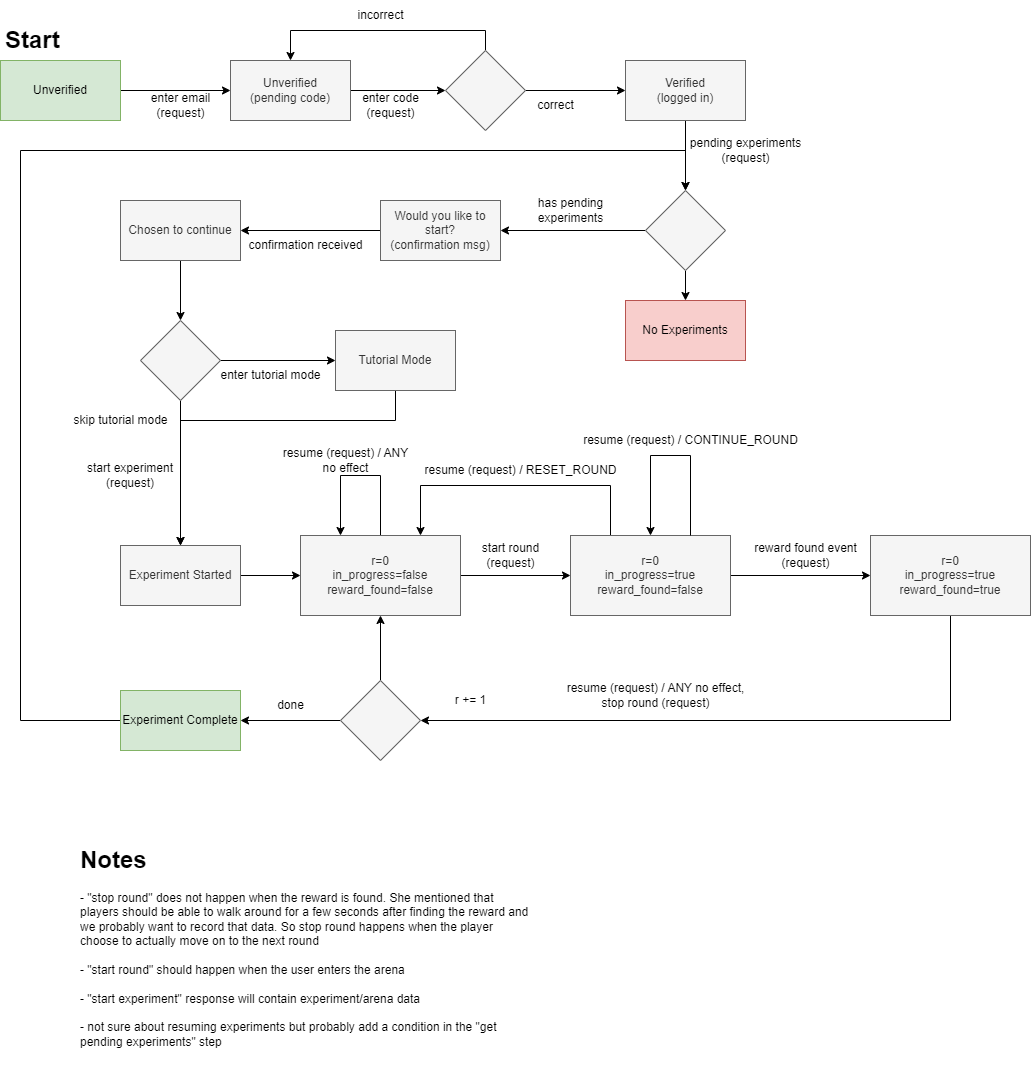

The diagram above was exported from draw.io. Its source (the exported page's mxGraphModel, read from the mxfile embedded in the PNG):
<mxGraphModel dx="1562" dy="837" grid="1" gridSize="10" guides="1" tooltips="1" connect="1" arrows="1" fold="1" page="1" pageScale="1" pageWidth="850" pageHeight="1100" math="0" shadow="0">
  <root>
    <mxCell id="0" />
    <mxCell id="1" parent="0" />
    <mxCell id="MDwsAwDpF8VxNlS_gAp0-4" style="edgeStyle=orthogonalEdgeStyle;rounded=0;orthogonalLoop=1;jettySize=auto;html=1;exitX=1;exitY=0.5;exitDx=0;exitDy=0;entryX=0;entryY=0.5;entryDx=0;entryDy=0;" parent="1" source="MDwsAwDpF8VxNlS_gAp0-1" target="MDwsAwDpF8VxNlS_gAp0-2" edge="1">
      <mxGeometry relative="1" as="geometry" />
    </mxCell>
    <mxCell id="MDwsAwDpF8VxNlS_gAp0-1" value="Unverified" style="rounded=0;whiteSpace=wrap;html=1;fillColor=#d5e8d4;strokeColor=#82b366;" parent="1" vertex="1">
      <mxGeometry x="20" y="120" width="120" height="60" as="geometry" />
    </mxCell>
    <mxCell id="MDwsAwDpF8VxNlS_gAp0-8" style="edgeStyle=orthogonalEdgeStyle;rounded=0;orthogonalLoop=1;jettySize=auto;html=1;exitX=1;exitY=0.5;exitDx=0;exitDy=0;entryX=0;entryY=0.5;entryDx=0;entryDy=0;" parent="1" source="MDwsAwDpF8VxNlS_gAp0-2" target="MDwsAwDpF8VxNlS_gAp0-9" edge="1">
      <mxGeometry relative="1" as="geometry">
        <mxPoint x="460" y="150" as="targetPoint" />
      </mxGeometry>
    </mxCell>
    <mxCell id="MDwsAwDpF8VxNlS_gAp0-2" value="Unverified&lt;br&gt;(pending code)" style="rounded=0;whiteSpace=wrap;html=1;fillColor=#f5f5f5;strokeColor=#666666;fontColor=#333333;" parent="1" vertex="1">
      <mxGeometry x="250" y="120" width="120" height="60" as="geometry" />
    </mxCell>
    <mxCell id="MDwsAwDpF8VxNlS_gAp0-5" value="enter email&lt;br&gt;(request)" style="text;html=1;align=center;verticalAlign=middle;resizable=0;points=[];autosize=1;strokeColor=none;fillColor=none;" parent="1" vertex="1">
      <mxGeometry x="160" y="145" width="80" height="40" as="geometry" />
    </mxCell>
    <mxCell id="MDwsAwDpF8VxNlS_gAp0-15" style="edgeStyle=orthogonalEdgeStyle;rounded=0;orthogonalLoop=1;jettySize=auto;html=1;exitX=0.5;exitY=1;exitDx=0;exitDy=0;entryX=0.5;entryY=0;entryDx=0;entryDy=0;" parent="1" source="MDwsAwDpF8VxNlS_gAp0-7" target="MDwsAwDpF8VxNlS_gAp0-17" edge="1">
      <mxGeometry relative="1" as="geometry">
        <mxPoint x="705" y="240" as="targetPoint" />
      </mxGeometry>
    </mxCell>
    <mxCell id="MDwsAwDpF8VxNlS_gAp0-7" value="Verified&lt;br&gt;(logged in)" style="rounded=0;whiteSpace=wrap;html=1;fillColor=#f5f5f5;strokeColor=#666666;fontColor=#333333;" parent="1" vertex="1">
      <mxGeometry x="645" y="120" width="120" height="60" as="geometry" />
    </mxCell>
    <mxCell id="MDwsAwDpF8VxNlS_gAp0-11" style="edgeStyle=orthogonalEdgeStyle;rounded=0;orthogonalLoop=1;jettySize=auto;html=1;exitX=1;exitY=0.5;exitDx=0;exitDy=0;entryX=0;entryY=0.5;entryDx=0;entryDy=0;" parent="1" source="MDwsAwDpF8VxNlS_gAp0-9" target="MDwsAwDpF8VxNlS_gAp0-7" edge="1">
      <mxGeometry relative="1" as="geometry" />
    </mxCell>
    <mxCell id="MDwsAwDpF8VxNlS_gAp0-12" style="edgeStyle=orthogonalEdgeStyle;rounded=0;orthogonalLoop=1;jettySize=auto;html=1;exitX=0.5;exitY=0;exitDx=0;exitDy=0;entryX=0.5;entryY=0;entryDx=0;entryDy=0;" parent="1" source="MDwsAwDpF8VxNlS_gAp0-9" target="MDwsAwDpF8VxNlS_gAp0-2" edge="1">
      <mxGeometry relative="1" as="geometry" />
    </mxCell>
    <mxCell id="MDwsAwDpF8VxNlS_gAp0-9" value="" style="rhombus;whiteSpace=wrap;html=1;fillColor=#f5f5f5;fontColor=#333333;strokeColor=#666666;" parent="1" vertex="1">
      <mxGeometry x="465" y="110" width="80" height="80" as="geometry" />
    </mxCell>
    <mxCell id="MDwsAwDpF8VxNlS_gAp0-10" value="enter code&lt;br&gt;(request)" style="text;html=1;align=center;verticalAlign=middle;resizable=0;points=[];autosize=1;strokeColor=none;fillColor=none;" parent="1" vertex="1">
      <mxGeometry x="370" y="145" width="80" height="40" as="geometry" />
    </mxCell>
    <mxCell id="MDwsAwDpF8VxNlS_gAp0-13" value="incorrect" style="text;html=1;align=center;verticalAlign=middle;resizable=0;points=[];autosize=1;strokeColor=none;fillColor=none;" parent="1" vertex="1">
      <mxGeometry x="365" y="60" width="70" height="30" as="geometry" />
    </mxCell>
    <mxCell id="MDwsAwDpF8VxNlS_gAp0-14" value="correct" style="text;html=1;align=center;verticalAlign=middle;resizable=0;points=[];autosize=1;strokeColor=none;fillColor=none;" parent="1" vertex="1">
      <mxGeometry x="545" y="150" width="60" height="30" as="geometry" />
    </mxCell>
    <mxCell id="MDwsAwDpF8VxNlS_gAp0-16" value="pending experiments&lt;br&gt;(request)" style="text;html=1;align=center;verticalAlign=middle;resizable=0;points=[];autosize=1;strokeColor=none;fillColor=none;" parent="1" vertex="1">
      <mxGeometry x="700" y="190" width="130" height="40" as="geometry" />
    </mxCell>
    <mxCell id="MDwsAwDpF8VxNlS_gAp0-20" style="edgeStyle=orthogonalEdgeStyle;rounded=0;orthogonalLoop=1;jettySize=auto;html=1;exitX=0;exitY=0.5;exitDx=0;exitDy=0;entryX=1;entryY=0.5;entryDx=0;entryDy=0;" parent="1" source="MDwsAwDpF8VxNlS_gAp0-17" target="MDwsAwDpF8VxNlS_gAp0-22" edge="1">
      <mxGeometry relative="1" as="geometry">
        <mxPoint x="580" y="290" as="targetPoint" />
      </mxGeometry>
    </mxCell>
    <mxCell id="KGUaxlpnjIePPISr1CfU-1" style="edgeStyle=orthogonalEdgeStyle;rounded=0;orthogonalLoop=1;jettySize=auto;html=1;exitX=0.5;exitY=1;exitDx=0;exitDy=0;entryX=0.5;entryY=0;entryDx=0;entryDy=0;" parent="1" source="MDwsAwDpF8VxNlS_gAp0-17" target="UpfryXiwAIFIXOBWv5Sj-7" edge="1">
      <mxGeometry relative="1" as="geometry" />
    </mxCell>
    <mxCell id="MDwsAwDpF8VxNlS_gAp0-17" value="" style="rhombus;whiteSpace=wrap;html=1;fillColor=#f5f5f5;fontColor=#333333;strokeColor=#666666;" parent="1" vertex="1">
      <mxGeometry x="665" y="250" width="80" height="80" as="geometry" />
    </mxCell>
    <mxCell id="MDwsAwDpF8VxNlS_gAp0-23" style="edgeStyle=orthogonalEdgeStyle;rounded=0;orthogonalLoop=1;jettySize=auto;html=1;exitX=0;exitY=0.5;exitDx=0;exitDy=0;entryX=1;entryY=0.5;entryDx=0;entryDy=0;" parent="1" source="MDwsAwDpF8VxNlS_gAp0-22" target="MDwsAwDpF8VxNlS_gAp0-24" edge="1">
      <mxGeometry relative="1" as="geometry">
        <mxPoint x="310" y="290" as="targetPoint" />
      </mxGeometry>
    </mxCell>
    <mxCell id="MDwsAwDpF8VxNlS_gAp0-22" value="Would you like to start? &lt;br&gt;(confirmation msg)" style="rounded=0;whiteSpace=wrap;html=1;fillColor=#f5f5f5;strokeColor=#666666;fontColor=#333333;" parent="1" vertex="1">
      <mxGeometry x="400" y="260" width="120" height="60" as="geometry" />
    </mxCell>
    <mxCell id="MDwsAwDpF8VxNlS_gAp0-26" style="edgeStyle=orthogonalEdgeStyle;rounded=0;orthogonalLoop=1;jettySize=auto;html=1;exitX=0.5;exitY=1;exitDx=0;exitDy=0;entryX=0.5;entryY=0;entryDx=0;entryDy=0;" parent="1" source="MDwsAwDpF8VxNlS_gAp0-24" target="MDwsAwDpF8VxNlS_gAp0-29" edge="1">
      <mxGeometry relative="1" as="geometry">
        <mxPoint x="190" y="370" as="targetPoint" />
      </mxGeometry>
    </mxCell>
    <mxCell id="MDwsAwDpF8VxNlS_gAp0-24" value="Chosen to continue" style="rounded=0;whiteSpace=wrap;html=1;fillColor=#f5f5f5;strokeColor=#666666;fontColor=#333333;" parent="1" vertex="1">
      <mxGeometry x="140" y="260" width="120" height="60" as="geometry" />
    </mxCell>
    <mxCell id="UpfryXiwAIFIXOBWv5Sj-1" style="edgeStyle=orthogonalEdgeStyle;rounded=0;orthogonalLoop=1;jettySize=auto;html=1;exitX=0.5;exitY=1;exitDx=0;exitDy=0;entryX=0.5;entryY=0;entryDx=0;entryDy=0;" parent="1" source="MDwsAwDpF8VxNlS_gAp0-28" target="MDwsAwDpF8VxNlS_gAp0-35" edge="1">
      <mxGeometry relative="1" as="geometry">
        <Array as="points">
          <mxPoint x="415" y="480" />
          <mxPoint x="200" y="480" />
        </Array>
      </mxGeometry>
    </mxCell>
    <mxCell id="MDwsAwDpF8VxNlS_gAp0-28" value="Tutorial Mode" style="rounded=0;whiteSpace=wrap;html=1;fillColor=#f5f5f5;strokeColor=#666666;fontColor=#333333;" parent="1" vertex="1">
      <mxGeometry x="355" y="390" width="120" height="60" as="geometry" />
    </mxCell>
    <mxCell id="MDwsAwDpF8VxNlS_gAp0-30" style="edgeStyle=orthogonalEdgeStyle;rounded=0;orthogonalLoop=1;jettySize=auto;html=1;exitX=1;exitY=0.5;exitDx=0;exitDy=0;entryX=0;entryY=0.5;entryDx=0;entryDy=0;" parent="1" source="MDwsAwDpF8VxNlS_gAp0-29" target="MDwsAwDpF8VxNlS_gAp0-28" edge="1">
      <mxGeometry relative="1" as="geometry" />
    </mxCell>
    <mxCell id="UpfryXiwAIFIXOBWv5Sj-3" style="edgeStyle=orthogonalEdgeStyle;rounded=0;orthogonalLoop=1;jettySize=auto;html=1;exitX=0.5;exitY=1;exitDx=0;exitDy=0;entryX=0.5;entryY=0;entryDx=0;entryDy=0;" parent="1" source="MDwsAwDpF8VxNlS_gAp0-29" target="MDwsAwDpF8VxNlS_gAp0-35" edge="1">
      <mxGeometry relative="1" as="geometry" />
    </mxCell>
    <mxCell id="MDwsAwDpF8VxNlS_gAp0-29" value="" style="rhombus;whiteSpace=wrap;html=1;fillColor=#f5f5f5;fontColor=#333333;strokeColor=#666666;" parent="1" vertex="1">
      <mxGeometry x="160" y="380" width="80" height="80" as="geometry" />
    </mxCell>
    <mxCell id="MDwsAwDpF8VxNlS_gAp0-32" value="enter tutorial mode" style="text;html=1;align=center;verticalAlign=middle;resizable=0;points=[];autosize=1;strokeColor=none;fillColor=none;" parent="1" vertex="1">
      <mxGeometry x="230" y="420" width="120" height="30" as="geometry" />
    </mxCell>
    <mxCell id="MDwsAwDpF8VxNlS_gAp0-33" value="&lt;h1&gt;Start&lt;/h1&gt;" style="text;html=1;strokeColor=none;fillColor=none;spacing=5;spacingTop=-20;whiteSpace=wrap;overflow=hidden;rounded=0;" parent="1" vertex="1">
      <mxGeometry x="20" y="80" width="190" height="40" as="geometry" />
    </mxCell>
    <mxCell id="SJ6idFUn5fLJicbtx24M-49" style="edgeStyle=orthogonalEdgeStyle;rounded=0;orthogonalLoop=1;jettySize=auto;html=1;exitX=1;exitY=0.5;exitDx=0;exitDy=0;entryX=0;entryY=0.5;entryDx=0;entryDy=0;" parent="1" source="MDwsAwDpF8VxNlS_gAp0-35" target="SJ6idFUn5fLJicbtx24M-27" edge="1">
      <mxGeometry relative="1" as="geometry" />
    </mxCell>
    <mxCell id="MDwsAwDpF8VxNlS_gAp0-35" value="Experiment Started" style="rounded=0;whiteSpace=wrap;html=1;fillColor=#f5f5f5;fontColor=#333333;strokeColor=#666666;" parent="1" vertex="1">
      <mxGeometry x="140" y="605" width="120" height="60" as="geometry" />
    </mxCell>
    <mxCell id="MDwsAwDpF8VxNlS_gAp0-37" value="start experiment (request)" style="text;html=1;strokeColor=none;fillColor=none;align=center;verticalAlign=middle;whiteSpace=wrap;rounded=0;" parent="1" vertex="1">
      <mxGeometry x="100" y="520" width="100" height="30" as="geometry" />
    </mxCell>
    <mxCell id="MDwsAwDpF8VxNlS_gAp0-69" style="edgeStyle=orthogonalEdgeStyle;rounded=0;orthogonalLoop=1;jettySize=auto;html=1;exitX=0;exitY=0.5;exitDx=0;exitDy=0;entryX=0.5;entryY=0;entryDx=0;entryDy=0;" parent="1" source="MDwsAwDpF8VxNlS_gAp0-44" target="MDwsAwDpF8VxNlS_gAp0-17" edge="1">
      <mxGeometry relative="1" as="geometry">
        <Array as="points">
          <mxPoint x="40" y="780" />
          <mxPoint x="40" y="210" />
          <mxPoint x="705" y="210" />
        </Array>
      </mxGeometry>
    </mxCell>
    <mxCell id="MDwsAwDpF8VxNlS_gAp0-44" value="Experiment Complete" style="rounded=0;whiteSpace=wrap;html=1;fillColor=#d5e8d4;strokeColor=#82b366;" parent="1" vertex="1">
      <mxGeometry x="140" y="750" width="120" height="60" as="geometry" />
    </mxCell>
    <mxCell id="MDwsAwDpF8VxNlS_gAp0-57" value="skip tutorial mode" style="text;html=1;align=center;verticalAlign=middle;resizable=0;points=[];autosize=1;strokeColor=none;fillColor=none;" parent="1" vertex="1">
      <mxGeometry x="80" y="465" width="120" height="30" as="geometry" />
    </mxCell>
    <mxCell id="MDwsAwDpF8VxNlS_gAp0-60" value="has pending &lt;br&gt;experiments" style="text;html=1;align=center;verticalAlign=middle;resizable=0;points=[];autosize=1;strokeColor=none;fillColor=none;" parent="1" vertex="1">
      <mxGeometry x="545" y="250" width="90" height="40" as="geometry" />
    </mxCell>
    <mxCell id="MDwsAwDpF8VxNlS_gAp0-68" value="&lt;h1&gt;Notes&lt;/h1&gt;&lt;div&gt;- &quot;stop round&quot; does not happen when the reward is found. She mentioned that players should be able to walk around for a few seconds after finding the reward and we probably want to record that data. So stop round happens when the player choose to actually move on to the next round&lt;/div&gt;&lt;div&gt;&lt;br&gt;&lt;/div&gt;&lt;div&gt;- &quot;start round&quot; should happen when the user enters the arena&lt;/div&gt;&lt;div&gt;&lt;br&gt;&lt;/div&gt;&lt;div&gt;- &quot;start experiment&quot; response will contain experiment/arena data&lt;/div&gt;&lt;div&gt;&lt;br&gt;&lt;/div&gt;&lt;div&gt;- not sure about resuming experiments but probably add a condition in the &quot;get pending experiments&quot; step&lt;/div&gt;" style="text;html=1;strokeColor=none;fillColor=none;spacing=5;spacingTop=-20;whiteSpace=wrap;overflow=hidden;rounded=0;" parent="1" vertex="1">
      <mxGeometry x="95" y="900" width="460" height="250" as="geometry" />
    </mxCell>
    <mxCell id="MDwsAwDpF8VxNlS_gAp0-70" value="confirmation received" style="text;html=1;align=center;verticalAlign=middle;resizable=0;points=[];autosize=1;strokeColor=none;fillColor=none;" parent="1" vertex="1">
      <mxGeometry x="255" y="290" width="140" height="30" as="geometry" />
    </mxCell>
    <mxCell id="UpfryXiwAIFIXOBWv5Sj-7" value="No Experiments" style="rounded=0;whiteSpace=wrap;html=1;fillColor=#f8cecc;strokeColor=#b85450;" parent="1" vertex="1">
      <mxGeometry x="645" y="360" width="120" height="60" as="geometry" />
    </mxCell>
    <mxCell id="SJ6idFUn5fLJicbtx24M-46" style="edgeStyle=orthogonalEdgeStyle;rounded=0;orthogonalLoop=1;jettySize=auto;html=1;exitX=0.5;exitY=0;exitDx=0;exitDy=0;entryX=0.25;entryY=0;entryDx=0;entryDy=0;" parent="1" source="SJ6idFUn5fLJicbtx24M-27" target="SJ6idFUn5fLJicbtx24M-27" edge="1">
      <mxGeometry relative="1" as="geometry">
        <mxPoint x="360" y="585" as="targetPoint" />
        <Array as="points">
          <mxPoint x="400" y="535" />
          <mxPoint x="360" y="535" />
        </Array>
      </mxGeometry>
    </mxCell>
    <mxCell id="SJ6idFUn5fLJicbtx24M-53" style="edgeStyle=orthogonalEdgeStyle;rounded=0;orthogonalLoop=1;jettySize=auto;html=1;exitX=1;exitY=0.5;exitDx=0;exitDy=0;entryX=0;entryY=0.5;entryDx=0;entryDy=0;" parent="1" source="SJ6idFUn5fLJicbtx24M-27" target="SJ6idFUn5fLJicbtx24M-29" edge="1">
      <mxGeometry relative="1" as="geometry" />
    </mxCell>
    <mxCell id="SJ6idFUn5fLJicbtx24M-27" value="r=0&lt;br&gt;in_progress=false&lt;br&gt;reward_found=false" style="rounded=0;whiteSpace=wrap;html=1;fillColor=#f5f5f5;strokeColor=#666666;fontColor=#333333;" parent="1" vertex="1">
      <mxGeometry x="320" y="595" width="160" height="80" as="geometry" />
    </mxCell>
    <mxCell id="SJ6idFUn5fLJicbtx24M-45" style="edgeStyle=orthogonalEdgeStyle;rounded=0;orthogonalLoop=1;jettySize=auto;html=1;exitX=0.25;exitY=0;exitDx=0;exitDy=0;entryX=0.75;entryY=0;entryDx=0;entryDy=0;" parent="1" source="SJ6idFUn5fLJicbtx24M-29" target="SJ6idFUn5fLJicbtx24M-27" edge="1">
      <mxGeometry relative="1" as="geometry">
        <Array as="points">
          <mxPoint x="630" y="545" />
          <mxPoint x="440" y="545" />
        </Array>
      </mxGeometry>
    </mxCell>
    <mxCell id="SJ6idFUn5fLJicbtx24M-54" style="edgeStyle=orthogonalEdgeStyle;rounded=0;orthogonalLoop=1;jettySize=auto;html=1;exitX=1;exitY=0.5;exitDx=0;exitDy=0;" parent="1" source="SJ6idFUn5fLJicbtx24M-29" target="SJ6idFUn5fLJicbtx24M-31" edge="1">
      <mxGeometry relative="1" as="geometry" />
    </mxCell>
    <mxCell id="SJ6idFUn5fLJicbtx24M-29" value="r=0&lt;br&gt;in_progress=true&lt;br&gt;reward_found=false" style="rounded=0;whiteSpace=wrap;html=1;fillColor=#f5f5f5;strokeColor=#666666;fontColor=#333333;" parent="1" vertex="1">
      <mxGeometry x="590" y="595" width="160" height="80" as="geometry" />
    </mxCell>
    <mxCell id="SJ6idFUn5fLJicbtx24M-34" style="edgeStyle=orthogonalEdgeStyle;rounded=0;orthogonalLoop=1;jettySize=auto;html=1;exitX=0.5;exitY=1;exitDx=0;exitDy=0;entryX=1;entryY=0.5;entryDx=0;entryDy=0;" parent="1" source="SJ6idFUn5fLJicbtx24M-31" target="SJ6idFUn5fLJicbtx24M-50" edge="1">
      <mxGeometry relative="1" as="geometry">
        <mxPoint x="960" y="795" as="targetPoint" />
        <Array as="points">
          <mxPoint x="970" y="780" />
        </Array>
      </mxGeometry>
    </mxCell>
    <mxCell id="SJ6idFUn5fLJicbtx24M-31" value="r=0&lt;br&gt;in_progress=true&lt;br&gt;reward_found=true" style="rounded=0;whiteSpace=wrap;html=1;fillColor=#f5f5f5;strokeColor=#666666;fontColor=#333333;" parent="1" vertex="1">
      <mxGeometry x="890" y="595" width="160" height="80" as="geometry" />
    </mxCell>
    <mxCell id="SJ6idFUn5fLJicbtx24M-33" value="start round &lt;br&gt;(request)" style="text;html=1;align=center;verticalAlign=middle;resizable=0;points=[];autosize=1;strokeColor=none;fillColor=none;" parent="1" vertex="1">
      <mxGeometry x="490" y="595" width="80" height="40" as="geometry" />
    </mxCell>
    <mxCell id="SJ6idFUn5fLJicbtx24M-35" value="reward found event&lt;br&gt;(request)" style="text;html=1;align=center;verticalAlign=middle;resizable=0;points=[];autosize=1;strokeColor=none;fillColor=none;" parent="1" vertex="1">
      <mxGeometry x="760" y="595" width="130" height="40" as="geometry" />
    </mxCell>
    <mxCell id="SJ6idFUn5fLJicbtx24M-39" style="edgeStyle=orthogonalEdgeStyle;rounded=0;orthogonalLoop=1;jettySize=auto;html=1;exitX=0.75;exitY=0;exitDx=0;exitDy=0;entryX=0.5;entryY=0;entryDx=0;entryDy=0;" parent="1" source="SJ6idFUn5fLJicbtx24M-29" target="SJ6idFUn5fLJicbtx24M-29" edge="1">
      <mxGeometry relative="1" as="geometry">
        <Array as="points">
          <mxPoint x="710" y="515" />
          <mxPoint x="670" y="515" />
        </Array>
      </mxGeometry>
    </mxCell>
    <mxCell id="SJ6idFUn5fLJicbtx24M-40" value="resume (request) / CONTINUE_ROUND" style="text;html=1;align=center;verticalAlign=middle;resizable=0;points=[];autosize=1;strokeColor=none;fillColor=none;" parent="1" vertex="1">
      <mxGeometry x="590" y="485" width="240" height="30" as="geometry" />
    </mxCell>
    <mxCell id="SJ6idFUn5fLJicbtx24M-43" value="resume (request) / RESET_ROUND" style="text;html=1;align=center;verticalAlign=middle;resizable=0;points=[];autosize=1;strokeColor=none;fillColor=none;" parent="1" vertex="1">
      <mxGeometry x="430" y="515" width="220" height="30" as="geometry" />
    </mxCell>
    <mxCell id="SJ6idFUn5fLJicbtx24M-44" value="resume (request) / ANY no effect, &lt;br&gt;stop round (request)" style="text;html=1;align=center;verticalAlign=middle;resizable=0;points=[];autosize=1;strokeColor=none;fillColor=none;" parent="1" vertex="1">
      <mxGeometry x="575" y="735" width="200" height="40" as="geometry" />
    </mxCell>
    <mxCell id="SJ6idFUn5fLJicbtx24M-47" value="resume (request) / ANY&lt;br&gt;no effect" style="text;html=1;align=center;verticalAlign=middle;resizable=0;points=[];autosize=1;strokeColor=none;fillColor=none;" parent="1" vertex="1">
      <mxGeometry x="290" y="500" width="150" height="40" as="geometry" />
    </mxCell>
    <mxCell id="SJ6idFUn5fLJicbtx24M-48" value="r += 1" style="text;html=1;align=center;verticalAlign=middle;resizable=0;points=[];autosize=1;strokeColor=none;fillColor=none;" parent="1" vertex="1">
      <mxGeometry x="465" y="745" width="50" height="30" as="geometry" />
    </mxCell>
    <mxCell id="SJ6idFUn5fLJicbtx24M-51" style="edgeStyle=orthogonalEdgeStyle;rounded=0;orthogonalLoop=1;jettySize=auto;html=1;exitX=0.5;exitY=0;exitDx=0;exitDy=0;entryX=0.5;entryY=1;entryDx=0;entryDy=0;" parent="1" source="SJ6idFUn5fLJicbtx24M-50" target="SJ6idFUn5fLJicbtx24M-27" edge="1">
      <mxGeometry relative="1" as="geometry" />
    </mxCell>
    <mxCell id="SJ6idFUn5fLJicbtx24M-52" style="edgeStyle=orthogonalEdgeStyle;rounded=0;orthogonalLoop=1;jettySize=auto;html=1;exitX=0;exitY=0.5;exitDx=0;exitDy=0;entryX=1;entryY=0.5;entryDx=0;entryDy=0;" parent="1" source="SJ6idFUn5fLJicbtx24M-50" target="MDwsAwDpF8VxNlS_gAp0-44" edge="1">
      <mxGeometry relative="1" as="geometry" />
    </mxCell>
    <mxCell id="SJ6idFUn5fLJicbtx24M-50" value="" style="rhombus;whiteSpace=wrap;html=1;fillColor=#f5f5f5;fontColor=#333333;strokeColor=#666666;" parent="1" vertex="1">
      <mxGeometry x="360" y="740" width="80" height="80" as="geometry" />
    </mxCell>
    <mxCell id="SJ6idFUn5fLJicbtx24M-55" value="done" style="text;html=1;align=center;verticalAlign=middle;resizable=0;points=[];autosize=1;strokeColor=none;fillColor=none;" parent="1" vertex="1">
      <mxGeometry x="285" y="750" width="50" height="30" as="geometry" />
    </mxCell>
  </root>
</mxGraphModel>